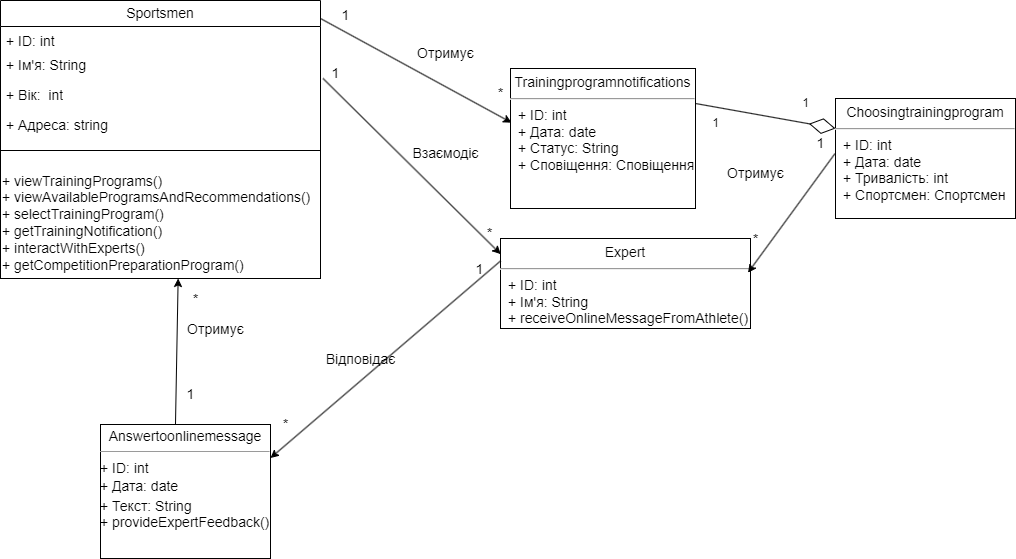

The diagram above was exported from draw.io. Its source (the exported page's mxGraphModel, read from the mxfile embedded in the PNG):
<mxGraphModel dx="1877" dy="574" grid="1" gridSize="10" guides="1" tooltips="1" connect="1" arrows="1" fold="1" page="1" pageScale="1" pageWidth="827" pageHeight="1169" math="0" shadow="0">
  <root>
    <mxCell id="0" />
    <mxCell id="1" parent="0" />
    <mxCell id="0k0r966J7VI7oezdHhZW-1" value="&lt;span style=&quot;font-size: 14px;&quot;&gt;Sportsmen&lt;/span&gt;" style="swimlane;fontStyle=0;childLayout=stackLayout;horizontal=1;startSize=26;fillColor=none;horizontalStack=0;resizeParent=1;resizeParentMax=0;resizeLast=0;collapsible=1;marginBottom=0;whiteSpace=wrap;html=1;" parent="1" vertex="1">
      <mxGeometry x="-90" y="82" width="320" height="150" as="geometry">
        <mxRectangle x="80" y="80" width="100" height="30" as="alternateBounds" />
      </mxGeometry>
    </mxCell>
    <mxCell id="Db2EKCp_gA9bSXpN65p6-2" value="&lt;font style=&quot;font-size: 14px;&quot;&gt;+ ID: int&lt;/font&gt;" style="text;strokeColor=none;fillColor=none;align=left;verticalAlign=top;spacingLeft=4;spacingRight=4;overflow=hidden;rotatable=0;points=[[0,0.5],[1,0.5]];portConstraint=eastwest;whiteSpace=wrap;html=1;" vertex="1" parent="0k0r966J7VI7oezdHhZW-1">
      <mxGeometry y="26" width="320" height="24" as="geometry" />
    </mxCell>
    <mxCell id="0k0r966J7VI7oezdHhZW-2" value="&lt;font style=&quot;font-size: 14px;&quot;&gt;+ Ім'я: String&lt;/font&gt;" style="text;strokeColor=none;fillColor=none;align=left;verticalAlign=top;spacingLeft=4;spacingRight=4;overflow=hidden;rotatable=0;points=[[0,0.5],[1,0.5]];portConstraint=eastwest;whiteSpace=wrap;html=1;" parent="0k0r966J7VI7oezdHhZW-1" vertex="1">
      <mxGeometry y="50" width="320" height="30" as="geometry" />
    </mxCell>
    <mxCell id="0k0r966J7VI7oezdHhZW-3" value="&lt;font style=&quot;font-size: 14px;&quot;&gt;+ Вік:&amp;nbsp; int&lt;/font&gt;" style="text;strokeColor=none;fillColor=none;align=left;verticalAlign=top;spacingLeft=4;spacingRight=4;overflow=hidden;rotatable=0;points=[[0,0.5],[1,0.5]];portConstraint=eastwest;whiteSpace=wrap;html=1;" parent="0k0r966J7VI7oezdHhZW-1" vertex="1">
      <mxGeometry y="80" width="320" height="30" as="geometry" />
    </mxCell>
    <mxCell id="0k0r966J7VI7oezdHhZW-4" value="&lt;font style=&quot;font-size: 14px;&quot;&gt;+ Адреса: string&lt;/font&gt;" style="text;strokeColor=none;fillColor=none;align=left;verticalAlign=top;spacingLeft=4;spacingRight=4;overflow=hidden;rotatable=0;points=[[0,0.5],[1,0.5]];portConstraint=eastwest;whiteSpace=wrap;html=1;" parent="0k0r966J7VI7oezdHhZW-1" vertex="1">
      <mxGeometry y="110" width="320" height="40" as="geometry" />
    </mxCell>
    <mxCell id="0k0r966J7VI7oezdHhZW-11" value="&lt;p style=&quot;margin: 6px 0px 0px; text-align: center; font-size: 14px;&quot;&gt;&lt;font style=&quot;font-size: 14px;&quot;&gt;Choosingtrainingprogram&lt;/font&gt;&lt;/p&gt;&lt;hr style=&quot;font-size: 14px;&quot;&gt;&lt;p style=&quot;margin: 0px 0px 0px 8px; font-size: 14px;&quot;&gt;&lt;font style=&quot;font-size: 14px;&quot;&gt;+ ID: int&lt;/font&gt;&lt;/p&gt;&lt;p style=&quot;margin: 0px 0px 0px 8px; font-size: 14px;&quot;&gt;&lt;font style=&quot;font-size: 14px;&quot;&gt;+ Дата: date&lt;br&gt;+ Тривалість: int&lt;/font&gt;&lt;/p&gt;&lt;p style=&quot;margin: 0px 0px 0px 8px; font-size: 14px;&quot;&gt;&lt;font style=&quot;font-size: 14px;&quot;&gt;+ Спортсмен: Спортсмен&lt;/font&gt;&lt;/p&gt;" style="align=left;overflow=fill;html=1;dropTarget=0;whiteSpace=wrap;" parent="1" vertex="1">
      <mxGeometry x="745" y="180" width="180" height="120" as="geometry" />
    </mxCell>
    <mxCell id="0k0r966J7VI7oezdHhZW-19" value="1" style="text;html=1;align=center;verticalAlign=middle;resizable=0;points=[];autosize=1;strokeColor=none;fillColor=none;" parent="1" vertex="1">
      <mxGeometry x="610" y="190" width="30" height="30" as="geometry" />
    </mxCell>
    <mxCell id="0k0r966J7VI7oezdHhZW-20" value="1" style="text;html=1;align=center;verticalAlign=middle;resizable=0;points=[];autosize=1;strokeColor=none;fillColor=none;" parent="1" vertex="1">
      <mxGeometry x="700" y="170" width="30" height="30" as="geometry" />
    </mxCell>
    <mxCell id="0k0r966J7VI7oezdHhZW-21" value="&lt;p style=&quot;margin: 6px 0px 0px; text-align: center; font-size: 14px;&quot;&gt;&lt;font style=&quot;font-size: 14px;&quot;&gt;Trainingprogramnotifications&lt;/font&gt;&lt;/p&gt;&lt;hr style=&quot;font-size: 14px;&quot;&gt;&lt;p style=&quot;margin: 0px 0px 0px 8px; font-size: 14px;&quot;&gt;&lt;font style=&quot;font-size: 14px;&quot;&gt;+ ID: int&lt;br&gt;&lt;/font&gt;&lt;/p&gt;&lt;p style=&quot;margin: 0px 0px 0px 8px; font-size: 14px;&quot;&gt;&lt;font style=&quot;font-size: 14px;&quot;&gt;+ Дата: date&lt;br&gt;+ Статус: String&lt;/font&gt;&lt;/p&gt;&lt;p style=&quot;margin: 0px 0px 0px 8px; font-size: 14px;&quot;&gt;&lt;font style=&quot;font-size: 14px;&quot;&gt;+ Сповіщення: Сповіщення&lt;/font&gt;&lt;/p&gt;" style="align=left;overflow=fill;html=1;dropTarget=0;whiteSpace=wrap;" parent="1" vertex="1">
      <mxGeometry x="420" y="150" width="185" height="140" as="geometry" />
    </mxCell>
    <mxCell id="0k0r966J7VI7oezdHhZW-22" value="&lt;font style=&quot;font-size: 14px;&quot;&gt;1&lt;/font&gt;" style="text;html=1;align=center;verticalAlign=middle;resizable=0;points=[];autosize=1;strokeColor=none;fillColor=none;" parent="1" vertex="1">
      <mxGeometry x="240" y="82" width="30" height="30" as="geometry" />
    </mxCell>
    <mxCell id="0k0r966J7VI7oezdHhZW-24" value="&lt;font style=&quot;font-size: 14px;&quot;&gt;Отримує&lt;/font&gt;" style="text;html=1;align=center;verticalAlign=middle;resizable=0;points=[];autosize=1;strokeColor=none;fillColor=none;" parent="1" vertex="1">
      <mxGeometry x="315" y="120" width="80" height="30" as="geometry" />
    </mxCell>
    <mxCell id="0k0r966J7VI7oezdHhZW-25" value="&lt;font style=&quot;font-size: 14px;&quot;&gt;*&lt;/font&gt;" style="text;html=1;align=center;verticalAlign=middle;resizable=0;points=[];autosize=1;strokeColor=none;fillColor=none;" parent="1" vertex="1">
      <mxGeometry x="395" y="160" width="30" height="30" as="geometry" />
    </mxCell>
    <mxCell id="0k0r966J7VI7oezdHhZW-28" value="&lt;p style=&quot;margin: 6px 0px 0px; text-align: center; font-size: 14px;&quot;&gt;Expert&lt;/p&gt;&lt;hr style=&quot;font-size: 14px;&quot;&gt;&lt;p style=&quot;margin: 0px 0px 0px 8px; font-size: 14px;&quot;&gt;&lt;font style=&quot;font-size: 14px;&quot;&gt;+ ID: int&lt;/font&gt;&lt;/p&gt;&lt;p style=&quot;margin: 0px 0px 0px 8px; font-size: 14px;&quot;&gt;&lt;font style=&quot;font-size: 14px;&quot;&gt;+ Ім'я: String&lt;br&gt;&lt;/font&gt;&lt;/p&gt;&lt;p style=&quot;margin: 0px 0px 0px 8px; font-size: 14px;&quot;&gt;+ receiveOnlineMessageFromAthlete()&lt;br&gt;&lt;/p&gt;" style="align=left;overflow=fill;html=1;dropTarget=0;whiteSpace=wrap;" parent="1" vertex="1">
      <mxGeometry x="410" y="320" width="250" height="90" as="geometry" />
    </mxCell>
    <mxCell id="0k0r966J7VI7oezdHhZW-36" value="&lt;font style=&quot;font-size: 14px;&quot;&gt;1&lt;/font&gt;" style="text;html=1;align=center;verticalAlign=middle;resizable=0;points=[];autosize=1;strokeColor=none;fillColor=none;" parent="1" vertex="1">
      <mxGeometry x="230" y="140" width="30" height="30" as="geometry" />
    </mxCell>
    <mxCell id="0k0r966J7VI7oezdHhZW-37" value="&lt;span style=&quot;font-size: 14px;&quot;&gt;Взаємодіє&lt;/span&gt;" style="text;html=1;align=center;verticalAlign=middle;resizable=0;points=[];autosize=1;strokeColor=none;fillColor=none;" parent="1" vertex="1">
      <mxGeometry x="310" y="220" width="90" height="30" as="geometry" />
    </mxCell>
    <mxCell id="0k0r966J7VI7oezdHhZW-38" value="&lt;font style=&quot;font-size: 14px;&quot;&gt;*&lt;/font&gt;" style="text;html=1;align=center;verticalAlign=middle;resizable=0;points=[];autosize=1;strokeColor=none;fillColor=none;" parent="1" vertex="1">
      <mxGeometry x="180" y="491" width="30" height="30" as="geometry" />
    </mxCell>
    <mxCell id="0k0r966J7VI7oezdHhZW-40" value="&lt;font style=&quot;font-size: 14px;&quot;&gt;Отримує&lt;/font&gt;" style="text;html=1;align=center;verticalAlign=middle;resizable=0;points=[];autosize=1;strokeColor=none;fillColor=none;" parent="1" vertex="1">
      <mxGeometry x="625" y="240" width="80" height="30" as="geometry" />
    </mxCell>
    <mxCell id="0k0r966J7VI7oezdHhZW-42" value="" style="endArrow=diamondThin;endFill=0;endSize=24;html=1;rounded=0;exitX=1;exitY=0.25;exitDx=0;exitDy=0;entryX=0;entryY=0.25;entryDx=0;entryDy=0;" parent="1" edge="1" target="0k0r966J7VI7oezdHhZW-11" source="0k0r966J7VI7oezdHhZW-21">
      <mxGeometry width="160" relative="1" as="geometry">
        <mxPoint x="584" y="135.34925003177833" as="sourcePoint" />
        <mxPoint x="750.01" y="201.04" as="targetPoint" />
      </mxGeometry>
    </mxCell>
    <mxCell id="0k0r966J7VI7oezdHhZW-41" value="&lt;font style=&quot;font-size: 14px;&quot;&gt;1&lt;/font&gt;" style="text;html=1;align=center;verticalAlign=middle;resizable=0;points=[];autosize=1;strokeColor=none;fillColor=none;" parent="1" vertex="1">
      <mxGeometry x="715" y="210" width="30" height="30" as="geometry" />
    </mxCell>
    <mxCell id="0k0r966J7VI7oezdHhZW-44" value="&lt;p style=&quot;margin:0px;margin-top:4px;text-align:center;&quot;&gt;&lt;span style=&quot;font-size: 14px;&quot;&gt;Answertoonlinemessage&lt;/span&gt;&lt;/p&gt;&lt;hr size=&quot;1&quot;&gt;&lt;div style=&quot;height:2px;&quot;&gt;&amp;nbsp;&lt;/div&gt;&lt;div style=&quot;height:2px;&quot;&gt;&lt;font style=&quot;font-size: 14px;&quot;&gt;+ ID: int&lt;/font&gt;&lt;/div&gt;&lt;div style=&quot;height:2px;&quot;&gt;&lt;font style=&quot;font-size: 14px;&quot;&gt;&lt;br&gt;&lt;/font&gt;&lt;/div&gt;&lt;div style=&quot;height:2px;&quot;&gt;&lt;font style=&quot;font-size: 14px;&quot;&gt;&lt;br&gt;&lt;/font&gt;&lt;/div&gt;&lt;div style=&quot;height:2px;&quot;&gt;&lt;font style=&quot;font-size: 14px;&quot;&gt;&lt;br&gt;&lt;/font&gt;&lt;/div&gt;&lt;div style=&quot;height:2px;&quot;&gt;&lt;br&gt;&lt;/div&gt;&lt;div style=&quot;height:2px;&quot;&gt;&lt;br&gt;&lt;/div&gt;&lt;div style=&quot;height:2px;&quot;&gt;&lt;font style=&quot;font-size: 14px;&quot;&gt;&lt;br&gt;&lt;/font&gt;&lt;/div&gt;&lt;div style=&quot;height:2px;&quot;&gt;&lt;font style=&quot;font-size: 14px;&quot;&gt;&lt;br&gt;&lt;/font&gt;&lt;/div&gt;&lt;div style=&quot;height:2px;&quot;&gt;&lt;font style=&quot;font-size: 14px;&quot;&gt;&lt;br&gt;&lt;/font&gt;&lt;/div&gt;&lt;div style=&quot;height:2px;&quot;&gt;&lt;font style=&quot;font-size: 14px;&quot;&gt;+ Дата: date&lt;/font&gt;&lt;/div&gt;&lt;div style=&quot;height:2px;&quot;&gt;&lt;font style=&quot;font-size: 14px;&quot;&gt;&lt;br&gt;&lt;/font&gt;&lt;/div&gt;&lt;div style=&quot;height:2px;&quot;&gt;&lt;font style=&quot;font-size: 14px;&quot;&gt;&lt;br&gt;&lt;/font&gt;&lt;/div&gt;&lt;div style=&quot;height:2px;&quot;&gt;&lt;font style=&quot;font-size: 14px;&quot;&gt;&lt;br&gt;&lt;/font&gt;&lt;/div&gt;&lt;div style=&quot;height:2px;&quot;&gt;&lt;font style=&quot;font-size: 14px;&quot;&gt;&lt;br&gt;&lt;/font&gt;&lt;/div&gt;&lt;div style=&quot;height:2px;&quot;&gt;&lt;font style=&quot;font-size: 14px;&quot;&gt;&lt;br&gt;&lt;/font&gt;&lt;/div&gt;&lt;div style=&quot;height:2px;&quot;&gt;&lt;font style=&quot;font-size: 14px;&quot;&gt;&lt;br&gt;&lt;/font&gt;&lt;/div&gt;&lt;div style=&quot;height:2px;&quot;&gt;&lt;font style=&quot;font-size: 14px;&quot;&gt;&lt;br&gt;&lt;/font&gt;&lt;/div&gt;&lt;div style=&quot;height:2px;&quot;&gt;&lt;font style=&quot;font-size: 14px;&quot;&gt;&lt;br&gt;&lt;/font&gt;&lt;/div&gt;&lt;div style=&quot;height:2px;&quot;&gt;&lt;font style=&quot;font-size: 14px;&quot;&gt;&lt;br&gt;&lt;/font&gt;&lt;/div&gt;&lt;div style=&quot;height:2px;&quot;&gt;&lt;font style=&quot;font-size: 14px;&quot;&gt;+ Текст: String&lt;/font&gt;&lt;/div&gt;&lt;div style=&quot;height:2px;&quot;&gt;&lt;font style=&quot;font-size: 14px;&quot;&gt;&lt;br&gt;&lt;/font&gt;&lt;/div&gt;&lt;div style=&quot;height:2px;&quot;&gt;&lt;font style=&quot;font-size: 14px;&quot;&gt;&lt;br&gt;&lt;/font&gt;&lt;/div&gt;&lt;div style=&quot;height:2px;&quot;&gt;&lt;font style=&quot;font-size: 14px;&quot;&gt;&lt;br&gt;&lt;/font&gt;&lt;/div&gt;&lt;div style=&quot;height:2px;&quot;&gt;&lt;font style=&quot;font-size: 14px;&quot;&gt;&lt;br&gt;&lt;/font&gt;&lt;/div&gt;&lt;div style=&quot;height:2px;&quot;&gt;&lt;font style=&quot;font-size: 14px;&quot;&gt;&lt;br&gt;&lt;/font&gt;&lt;/div&gt;&lt;div style=&quot;height:2px;&quot;&gt;&lt;font style=&quot;font-size: 14px;&quot;&gt;&lt;br&gt;&lt;/font&gt;&lt;/div&gt;&lt;div style=&quot;height:2px;&quot;&gt;&lt;font style=&quot;font-size: 14px;&quot;&gt;&lt;br&gt;&lt;/font&gt;&lt;/div&gt;&lt;div style=&quot;height:2px;&quot;&gt;&lt;font style=&quot;font-size: 14px;&quot;&gt;+ provideExpertFeedback()&lt;/font&gt;&lt;/div&gt;" style="verticalAlign=top;align=left;overflow=fill;fontSize=12;fontFamily=Helvetica;html=1;whiteSpace=wrap;" parent="1" vertex="1">
      <mxGeometry x="10" y="506" width="170" height="134" as="geometry" />
    </mxCell>
    <mxCell id="0k0r966J7VI7oezdHhZW-46" value="&lt;font style=&quot;font-size: 14px;&quot;&gt;*&lt;/font&gt;" style="text;html=1;align=center;verticalAlign=middle;resizable=0;points=[];autosize=1;strokeColor=none;fillColor=none;" parent="1" vertex="1">
      <mxGeometry x="384" y="300" width="30" height="30" as="geometry" />
    </mxCell>
    <mxCell id="0k0r966J7VI7oezdHhZW-48" value="&lt;font style=&quot;font-size: 14px;&quot;&gt;1&lt;/font&gt;" style="text;html=1;align=center;verticalAlign=middle;resizable=0;points=[];autosize=1;strokeColor=none;fillColor=none;" parent="1" vertex="1">
      <mxGeometry x="373.5" y="336" width="30" height="30" as="geometry" />
    </mxCell>
    <mxCell id="0k0r966J7VI7oezdHhZW-49" value="&lt;font style=&quot;font-size: 14px;&quot;&gt;Відповідає&lt;/font&gt;" style="text;html=1;align=center;verticalAlign=middle;resizable=0;points=[];autosize=1;strokeColor=none;fillColor=none;" parent="1" vertex="1">
      <mxGeometry x="225" y="426" width="90" height="30" as="geometry" />
    </mxCell>
    <mxCell id="0k0r966J7VI7oezdHhZW-51" value="&lt;font style=&quot;font-size: 14px;&quot;&gt;Отримує&lt;/font&gt;" style="text;html=1;align=center;verticalAlign=middle;resizable=0;points=[];autosize=1;strokeColor=none;fillColor=none;" parent="1" vertex="1">
      <mxGeometry x="85" y="396" width="80" height="30" as="geometry" />
    </mxCell>
    <mxCell id="0k0r966J7VI7oezdHhZW-52" value="&lt;font style=&quot;font-size: 14px;&quot;&gt;1&lt;/font&gt;" style="text;html=1;align=center;verticalAlign=middle;resizable=0;points=[];autosize=1;strokeColor=none;fillColor=none;" parent="1" vertex="1">
      <mxGeometry x="85" y="461" width="30" height="30" as="geometry" />
    </mxCell>
    <mxCell id="0k0r966J7VI7oezdHhZW-53" value="&lt;font style=&quot;font-size: 14px;&quot;&gt;*&lt;/font&gt;" style="text;html=1;align=center;verticalAlign=middle;resizable=0;points=[];autosize=1;strokeColor=none;fillColor=none;" parent="1" vertex="1">
      <mxGeometry x="90" y="366" width="30" height="30" as="geometry" />
    </mxCell>
    <mxCell id="x_3dui9MWgq3ZP0mCH6x-2" value="" style="endArrow=classic;html=1;rounded=0;entryX=0.006;entryY=0.387;entryDx=0;entryDy=0;entryPerimeter=0;exitX=0;exitY=1;exitDx=0;exitDy=0;exitPerimeter=0;" parent="1" target="0k0r966J7VI7oezdHhZW-21" edge="1">
      <mxGeometry width="50" height="50" relative="1" as="geometry">
        <mxPoint x="230" y="100" as="sourcePoint" />
        <mxPoint x="280" y="50" as="targetPoint" />
      </mxGeometry>
    </mxCell>
    <mxCell id="x_3dui9MWgq3ZP0mCH6x-3" value="" style="endArrow=classic;html=1;rounded=0;entryX=0.873;entryY=1.187;entryDx=0;entryDy=0;exitX=1.017;exitY=0.733;exitDx=0;exitDy=0;exitPerimeter=0;entryPerimeter=0;" parent="1" target="0k0r966J7VI7oezdHhZW-46" edge="1">
      <mxGeometry width="50" height="50" relative="1" as="geometry">
        <mxPoint x="232.54999999999995" y="160" as="sourcePoint" />
        <mxPoint x="415" y="341.01" as="targetPoint" />
      </mxGeometry>
    </mxCell>
    <mxCell id="x_3dui9MWgq3ZP0mCH6x-4" value="" style="endArrow=classic;html=1;rounded=0;entryX=1;entryY=0.25;entryDx=0;entryDy=0;exitX=0;exitY=0.25;exitDx=0;exitDy=0;" parent="1" source="0k0r966J7VI7oezdHhZW-28" target="0k0r966J7VI7oezdHhZW-44" edge="1">
      <mxGeometry width="50" height="50" relative="1" as="geometry">
        <mxPoint x="410" y="370" as="sourcePoint" />
        <mxPoint x="500" y="396" as="targetPoint" />
      </mxGeometry>
    </mxCell>
    <mxCell id="x_3dui9MWgq3ZP0mCH6x-5" value="" style="endArrow=classic;html=1;rounded=0;entryX=0.451;entryY=1.05;entryDx=0;entryDy=0;entryPerimeter=0;exitX=0.441;exitY=0.002;exitDx=0;exitDy=0;exitPerimeter=0;" parent="1" source="0k0r966J7VI7oezdHhZW-44" edge="1">
      <mxGeometry width="50" height="50" relative="1" as="geometry">
        <mxPoint x="88" y="486" as="sourcePoint" />
        <mxPoint x="87.65000000000009" y="360" as="targetPoint" />
      </mxGeometry>
    </mxCell>
    <mxCell id="x_3dui9MWgq3ZP0mCH6x-7" value="" style="endArrow=classic;html=1;rounded=0;exitX=0.98;exitY=0.84;exitDx=0;exitDy=0;exitPerimeter=0;entryX=0.99;entryY=0.38;entryDx=0;entryDy=0;entryPerimeter=0;" parent="1" source="0k0r966J7VI7oezdHhZW-41" target="0k0r966J7VI7oezdHhZW-28" edge="1">
      <mxGeometry width="50" height="50" relative="1" as="geometry">
        <mxPoint x="744" y="225" as="sourcePoint" />
        <mxPoint x="595" y="350" as="targetPoint" />
      </mxGeometry>
    </mxCell>
    <mxCell id="0k0r966J7VI7oezdHhZW-43" value="&lt;font style=&quot;font-size: 14px;&quot;&gt;*&lt;/font&gt;" style="text;html=1;align=center;verticalAlign=middle;resizable=0;points=[];autosize=1;strokeColor=none;fillColor=none;" parent="1" vertex="1">
      <mxGeometry x="650" y="306" width="30" height="30" as="geometry" />
    </mxCell>
    <mxCell id="Db2EKCp_gA9bSXpN65p6-21" value="&lt;font style=&quot;font-size: 14px;&quot;&gt;&lt;br&gt;+ viewTrainingPrograms()&lt;br&gt;+ viewAvailableProgramsAndRecommendations()&lt;br&gt;+&amp;nbsp;selectTrainingProgram()&lt;br&gt;+&amp;nbsp;getTrainingNotification()&lt;br&gt;+&amp;nbsp;interactWithExperts()&lt;br&gt;+&amp;nbsp;getCompetitionPreparationProgram()&lt;br&gt;&lt;/font&gt;" style="rounded=0;whiteSpace=wrap;html=1;align=left;" vertex="1" parent="1">
      <mxGeometry x="-90" y="232" width="320" height="128" as="geometry" />
    </mxCell>
  </root>
</mxGraphModel>